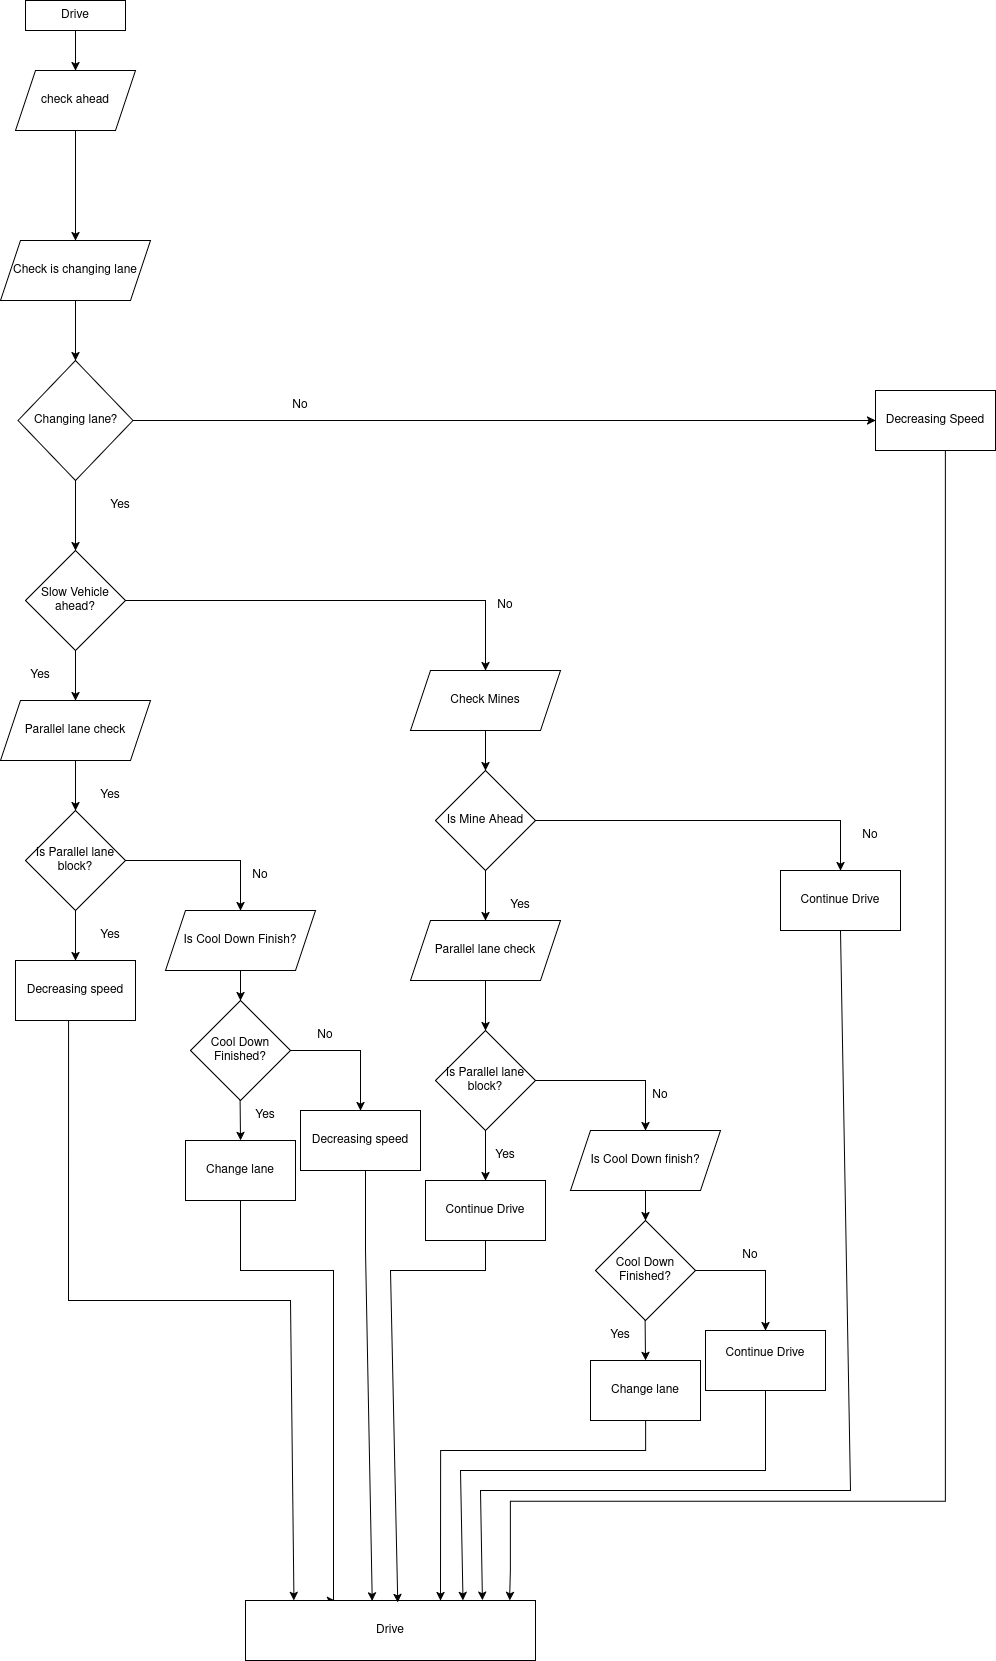

The diagram above was exported from draw.io. Its source (the exported page's mxGraphModel, read from the mxfile embedded in the PNG):
<mxGraphModel dx="1266" dy="1496" grid="1" gridSize="10" guides="1" tooltips="1" connect="1" arrows="1" fold="1" page="1" pageScale="1" pageWidth="850" pageHeight="1100" math="0" shadow="0">
  <root>
    <mxCell id="0" />
    <mxCell id="1" parent="0" />
    <mxCell id="yu5519cFfDrmFrx_GySV-1" parent="1" style="rounded=0;whiteSpace=wrap;html=1;" value="Drive" vertex="1">
      <mxGeometry height="30" width="100" x="85" y="70" as="geometry" />
    </mxCell>
    <mxCell id="yu5519cFfDrmFrx_GySV-2" parent="1" style="shape=parallelogram;perimeter=parallelogramPerimeter;whiteSpace=wrap;html=1;fixedSize=1;" value="check ahead" vertex="1">
      <mxGeometry height="60" width="120" x="75" y="140" as="geometry" />
    </mxCell>
    <mxCell id="yu5519cFfDrmFrx_GySV-3" edge="1" parent="1" source="yu5519cFfDrmFrx_GySV-1" style="endArrow=classic;html=1;rounded=0;exitX=0.5;exitY=1;exitDx=0;exitDy=0;curved=0;" value="">
      <mxGeometry height="50" relative="1" width="50" as="geometry">
        <mxPoint x="525" y="820" as="sourcePoint" />
        <mxPoint x="135" y="140" as="targetPoint" />
      </mxGeometry>
    </mxCell>
    <mxCell id="yu5519cFfDrmFrx_GySV-4" parent="1" style="rhombus;whiteSpace=wrap;html=1;" value="Slow Vehicle ahead?" vertex="1">
      <mxGeometry height="100" width="100" x="85" y="620" as="geometry" />
    </mxCell>
    <mxCell id="yu5519cFfDrmFrx_GySV-6" parent="1" style="shape=parallelogram;perimeter=parallelogramPerimeter;whiteSpace=wrap;html=1;fixedSize=1;" value="Parallel lane check" vertex="1">
      <mxGeometry height="60" width="150" x="60" y="770" as="geometry" />
    </mxCell>
    <mxCell id="yu5519cFfDrmFrx_GySV-8" edge="1" parent="1" source="yu5519cFfDrmFrx_GySV-2" style="endArrow=classic;html=1;rounded=0;exitX=0.5;exitY=1;exitDx=0;exitDy=0;" value="">
      <mxGeometry height="50" relative="1" width="50" as="geometry">
        <mxPoint x="285" y="680" as="sourcePoint" />
        <mxPoint x="135" y="310" as="targetPoint" />
      </mxGeometry>
    </mxCell>
    <mxCell id="yu5519cFfDrmFrx_GySV-9" edge="1" parent="1" source="yu5519cFfDrmFrx_GySV-4" style="endArrow=classic;html=1;rounded=0;exitX=0.5;exitY=1;exitDx=0;exitDy=0;" value="">
      <mxGeometry height="50" relative="1" width="50" as="geometry">
        <mxPoint x="285" y="1070" as="sourcePoint" />
        <mxPoint x="135" y="770" as="targetPoint" />
      </mxGeometry>
    </mxCell>
    <mxCell id="yu5519cFfDrmFrx_GySV-10" parent="1" style="rhombus;whiteSpace=wrap;html=1;" value="Is Parallel lane block?" vertex="1">
      <mxGeometry height="100" width="100" x="85" y="880" as="geometry" />
    </mxCell>
    <mxCell id="yu5519cFfDrmFrx_GySV-11" edge="1" parent="1" style="endArrow=classic;html=1;rounded=0;exitX=0.5;exitY=1;exitDx=0;exitDy=0;entryX=0.5;entryY=0;entryDx=0;entryDy=0;" target="yu5519cFfDrmFrx_GySV-10" value="">
      <mxGeometry height="50" relative="1" width="50" as="geometry">
        <mxPoint x="135" y="830" as="sourcePoint" />
        <mxPoint x="335" y="1260" as="targetPoint" />
      </mxGeometry>
    </mxCell>
    <mxCell id="yu5519cFfDrmFrx_GySV-12" edge="1" parent="1" source="yu5519cFfDrmFrx_GySV-10" style="endArrow=classic;html=1;rounded=0;exitX=0.5;exitY=1;exitDx=0;exitDy=0;" value="">
      <mxGeometry height="50" relative="1" width="50" as="geometry">
        <mxPoint x="285" y="1310" as="sourcePoint" />
        <mxPoint x="135" y="1030" as="targetPoint" />
      </mxGeometry>
    </mxCell>
    <mxCell id="yu5519cFfDrmFrx_GySV-13" parent="1" style="rounded=0;whiteSpace=wrap;html=1;" value="Decreasing speed" vertex="1">
      <mxGeometry height="60" width="120" x="75" y="1030" as="geometry" />
    </mxCell>
    <mxCell id="yu5519cFfDrmFrx_GySV-14" edge="1" parent="1" source="yu5519cFfDrmFrx_GySV-4" style="endArrow=classic;html=1;rounded=0;exitX=1;exitY=0.5;exitDx=0;exitDy=0;curved=0;entryX=0.5;entryY=0;entryDx=0;entryDy=0;" target="yu5519cFfDrmFrx_GySV-15" value="">
      <mxGeometry height="50" relative="1" width="50" as="geometry">
        <Array as="points">
          <mxPoint x="545" y="670" />
        </Array>
        <mxPoint x="285" y="1070" as="sourcePoint" />
        <mxPoint x="365" y="750" as="targetPoint" />
      </mxGeometry>
    </mxCell>
    <mxCell id="yu5519cFfDrmFrx_GySV-15" parent="1" style="shape=parallelogram;perimeter=parallelogramPerimeter;whiteSpace=wrap;html=1;fixedSize=1;" value="Check Mines" vertex="1">
      <mxGeometry height="60" width="150" x="470" y="740" as="geometry" />
    </mxCell>
    <mxCell id="yu5519cFfDrmFrx_GySV-16" parent="1" style="shape=parallelogram;perimeter=parallelogramPerimeter;whiteSpace=wrap;html=1;fixedSize=1;" value="Parallel lane check" vertex="1">
      <mxGeometry height="60" width="150" x="470" y="990" as="geometry" />
    </mxCell>
    <mxCell id="yu5519cFfDrmFrx_GySV-17" parent="1" style="rhombus;whiteSpace=wrap;html=1;" value="Is Parallel lane block?" vertex="1">
      <mxGeometry height="100" width="100" x="495" y="1100" as="geometry" />
    </mxCell>
    <mxCell id="yu5519cFfDrmFrx_GySV-18" edge="1" parent="1" style="endArrow=classic;html=1;rounded=0;exitX=0.5;exitY=1;exitDx=0;exitDy=0;entryX=0.5;entryY=0;entryDx=0;entryDy=0;" target="yu5519cFfDrmFrx_GySV-17" value="">
      <mxGeometry height="50" relative="1" width="50" as="geometry">
        <mxPoint x="545" y="1050" as="sourcePoint" />
        <mxPoint x="745" y="1480" as="targetPoint" />
      </mxGeometry>
    </mxCell>
    <mxCell id="yu5519cFfDrmFrx_GySV-19" edge="1" parent="1" source="yu5519cFfDrmFrx_GySV-17" style="endArrow=classic;html=1;rounded=0;exitX=0.5;exitY=1;exitDx=0;exitDy=0;" value="">
      <mxGeometry height="50" relative="1" width="50" as="geometry">
        <mxPoint x="695" y="1530" as="sourcePoint" />
        <mxPoint x="545" y="1250" as="targetPoint" />
      </mxGeometry>
    </mxCell>
    <mxCell id="yu5519cFfDrmFrx_GySV-20" parent="1" style="rounded=0;whiteSpace=wrap;html=1;" value="Continue Drive" vertex="1">
      <mxGeometry height="60" width="120" x="485" y="1250" as="geometry" />
    </mxCell>
    <mxCell id="yu5519cFfDrmFrx_GySV-21" edge="1" parent="1" source="yu5519cFfDrmFrx_GySV-15" style="endArrow=classic;html=1;rounded=0;exitX=0.5;exitY=1;exitDx=0;exitDy=0;entryX=0.5;entryY=0;entryDx=0;entryDy=0;" target="yu5519cFfDrmFrx_GySV-22" value="">
      <mxGeometry height="50" relative="1" width="50" as="geometry">
        <mxPoint x="540" y="840" as="sourcePoint" />
        <mxPoint x="560" y="850" as="targetPoint" />
      </mxGeometry>
    </mxCell>
    <mxCell id="yu5519cFfDrmFrx_GySV-22" parent="1" style="rhombus;whiteSpace=wrap;html=1;" value="Is Mine Ahead" vertex="1">
      <mxGeometry height="100" width="100" x="495" y="840" as="geometry" />
    </mxCell>
    <mxCell id="yu5519cFfDrmFrx_GySV-25" edge="1" parent="1" source="yu5519cFfDrmFrx_GySV-22" style="endArrow=classic;html=1;rounded=0;exitX=0.5;exitY=1;exitDx=0;exitDy=0;entryX=0.5;entryY=0;entryDx=0;entryDy=0;" target="yu5519cFfDrmFrx_GySV-16" value="">
      <mxGeometry height="50" relative="1" width="50" as="geometry">
        <mxPoint x="640" y="870" as="sourcePoint" />
        <mxPoint x="680" y="970" as="targetPoint" />
      </mxGeometry>
    </mxCell>
    <mxCell id="yu5519cFfDrmFrx_GySV-26" edge="1" parent="1" source="yu5519cFfDrmFrx_GySV-22" style="endArrow=classic;html=1;rounded=0;curved=0;exitX=1;exitY=0.5;exitDx=0;exitDy=0;entryX=0.5;entryY=0;entryDx=0;entryDy=0;" target="yu5519cFfDrmFrx_GySV-27" value="">
      <mxGeometry height="50" relative="1" width="50" as="geometry">
        <Array as="points">
          <mxPoint x="900" y="890" />
        </Array>
        <mxPoint x="600" y="890" as="sourcePoint" />
        <mxPoint x="895" y="940" as="targetPoint" />
      </mxGeometry>
    </mxCell>
    <mxCell id="yu5519cFfDrmFrx_GySV-27" parent="1" style="rounded=0;whiteSpace=wrap;html=1;" value="Continue Drive" vertex="1">
      <mxGeometry height="60" width="120" x="840" y="940" as="geometry" />
    </mxCell>
    <mxCell id="yu5519cFfDrmFrx_GySV-28" edge="1" parent="1" style="endArrow=classic;html=1;rounded=0;exitX=1;exitY=0.5;exitDx=0;exitDy=0;curved=0;entryX=0.5;entryY=0;entryDx=0;entryDy=0;" target="yu5519cFfDrmFrx_GySV-55" value="">
      <mxGeometry height="50" relative="1" width="50" as="geometry">
        <Array as="points">
          <mxPoint x="705" y="1150" />
        </Array>
        <mxPoint x="595" y="1150" as="sourcePoint" />
        <mxPoint x="680" y="1200" as="targetPoint" />
      </mxGeometry>
    </mxCell>
    <mxCell id="yu5519cFfDrmFrx_GySV-30" edge="1" parent="1" style="endArrow=classic;html=1;rounded=0;curved=0;" value="">
      <mxGeometry height="50" relative="1" width="50" as="geometry">
        <Array as="points">
          <mxPoint x="300" y="930" />
        </Array>
        <mxPoint x="185" y="930" as="sourcePoint" />
        <mxPoint x="300" y="980" as="targetPoint" />
      </mxGeometry>
    </mxCell>
    <mxCell id="yu5519cFfDrmFrx_GySV-78" edge="1" parent="1" source="yu5519cFfDrmFrx_GySV-31" style="edgeStyle=orthogonalEdgeStyle;rounded=0;orthogonalLoop=1;jettySize=auto;html=1;exitX=0.5;exitY=1;exitDx=0;exitDy=0;entryX=0.31;entryY=0.007;entryDx=0;entryDy=0;entryPerimeter=0;" target="yu5519cFfDrmFrx_GySV-34" value="">
      <mxGeometry relative="1" as="geometry">
        <Array as="points">
          <mxPoint x="300" y="1340" />
          <mxPoint x="393" y="1340" />
          <mxPoint x="393" y="1670" />
        </Array>
        <mxPoint x="400" y="1680" as="targetPoint" />
      </mxGeometry>
    </mxCell>
    <mxCell id="yu5519cFfDrmFrx_GySV-31" parent="1" style="rounded=0;whiteSpace=wrap;html=1;" value="Change lane" vertex="1">
      <mxGeometry height="60" width="110" x="245" y="1210" as="geometry" />
    </mxCell>
    <mxCell id="yu5519cFfDrmFrx_GySV-32" edge="1" parent="1" source="yu5519cFfDrmFrx_GySV-13" style="endArrow=classic;html=1;rounded=0;exitX=0.442;exitY=1;exitDx=0;exitDy=0;exitPerimeter=0;curved=0;entryX=0.167;entryY=0;entryDx=0;entryDy=0;entryPerimeter=0;" target="yu5519cFfDrmFrx_GySV-34" value="">
      <mxGeometry height="50" relative="1" width="50" as="geometry">
        <Array as="points">
          <mxPoint x="128" y="1370" />
          <mxPoint x="350" y="1370" />
        </Array>
        <mxPoint x="100" y="1170" as="sourcePoint" />
        <mxPoint x="350" y="1420" as="targetPoint" />
      </mxGeometry>
    </mxCell>
    <mxCell id="yu5519cFfDrmFrx_GySV-34" parent="1" style="rounded=0;whiteSpace=wrap;html=1;" value="Drive" vertex="1">
      <mxGeometry height="60" width="290" x="305" y="1670" as="geometry" />
    </mxCell>
    <mxCell id="yu5519cFfDrmFrx_GySV-35" edge="1" parent="1" source="yu5519cFfDrmFrx_GySV-27" style="endArrow=classic;html=1;rounded=0;exitX=0.5;exitY=1;exitDx=0;exitDy=0;curved=0;entryX=0.817;entryY=-0.007;entryDx=0;entryDy=0;entryPerimeter=0;" target="yu5519cFfDrmFrx_GySV-34" value="">
      <mxGeometry height="50" relative="1" width="50" as="geometry">
        <Array as="points">
          <mxPoint x="910" y="1560" />
          <mxPoint x="800" y="1560" />
          <mxPoint x="540" y="1560" />
        </Array>
        <mxPoint x="760" y="1070" as="sourcePoint" />
        <mxPoint x="650" y="1590" as="targetPoint" />
      </mxGeometry>
    </mxCell>
    <mxCell id="yu5519cFfDrmFrx_GySV-36" edge="1" parent="1" source="yu5519cFfDrmFrx_GySV-20" style="endArrow=classic;html=1;rounded=0;exitX=0.5;exitY=1;exitDx=0;exitDy=0;entryX=0.525;entryY=0.033;entryDx=0;entryDy=0;entryPerimeter=0;" target="yu5519cFfDrmFrx_GySV-34" value="">
      <mxGeometry height="50" relative="1" width="50" as="geometry">
        <Array as="points">
          <mxPoint x="545" y="1340" />
          <mxPoint x="450" y="1340" />
        </Array>
        <mxPoint x="490" y="1330" as="sourcePoint" />
        <mxPoint x="451.6399999999999" y="1408.8000000000002" as="targetPoint" />
      </mxGeometry>
    </mxCell>
    <mxCell id="yu5519cFfDrmFrx_GySV-38" parent="1" style="text;html=1;whiteSpace=wrap;strokeColor=none;fillColor=none;align=center;verticalAlign=middle;rounded=0;" value="Yes" vertex="1">
      <mxGeometry height="30" width="60" x="70" y="730" as="geometry" />
    </mxCell>
    <mxCell id="yu5519cFfDrmFrx_GySV-40" parent="1" style="text;html=1;whiteSpace=wrap;strokeColor=none;fillColor=none;align=center;verticalAlign=middle;rounded=0;" value="Yes" vertex="1">
      <mxGeometry height="30" width="60" x="140" y="850" as="geometry" />
    </mxCell>
    <mxCell id="yu5519cFfDrmFrx_GySV-41" parent="1" style="text;html=1;whiteSpace=wrap;strokeColor=none;fillColor=none;align=center;verticalAlign=middle;rounded=0;" value="Yes" vertex="1">
      <mxGeometry height="30" width="60" x="140" y="990" as="geometry" />
    </mxCell>
    <mxCell id="yu5519cFfDrmFrx_GySV-42" parent="1" style="text;html=1;whiteSpace=wrap;strokeColor=none;fillColor=none;align=center;verticalAlign=middle;rounded=0;" value="Yes" vertex="1">
      <mxGeometry height="30" width="60" x="550" y="960" as="geometry" />
    </mxCell>
    <mxCell id="yu5519cFfDrmFrx_GySV-43" parent="1" style="text;html=1;whiteSpace=wrap;strokeColor=none;fillColor=none;align=center;verticalAlign=middle;rounded=0;" value="Yes" vertex="1">
      <mxGeometry height="30" width="60" x="535" y="1210" as="geometry" />
    </mxCell>
    <mxCell id="yu5519cFfDrmFrx_GySV-44" parent="1" style="text;html=1;whiteSpace=wrap;strokeColor=none;fillColor=none;align=center;verticalAlign=middle;rounded=0;" value="No" vertex="1">
      <mxGeometry height="30" width="60" x="290" y="930" as="geometry" />
    </mxCell>
    <mxCell id="yu5519cFfDrmFrx_GySV-45" parent="1" style="text;html=1;whiteSpace=wrap;strokeColor=none;fillColor=none;align=center;verticalAlign=middle;rounded=0;" value="No" vertex="1">
      <mxGeometry height="30" width="60" x="535" y="660" as="geometry" />
    </mxCell>
    <mxCell id="yu5519cFfDrmFrx_GySV-46" parent="1" style="text;html=1;whiteSpace=wrap;strokeColor=none;fillColor=none;align=center;verticalAlign=middle;rounded=0;" value="No" vertex="1">
      <mxGeometry height="30" width="60" x="900" y="890" as="geometry" />
    </mxCell>
    <mxCell id="yu5519cFfDrmFrx_GySV-47" parent="1" style="text;html=1;whiteSpace=wrap;strokeColor=none;fillColor=none;align=center;verticalAlign=middle;rounded=0;" value="No" vertex="1">
      <mxGeometry height="30" width="60" x="690" y="1150" as="geometry" />
    </mxCell>
    <mxCell id="yu5519cFfDrmFrx_GySV-48" parent="1" style="shape=parallelogram;perimeter=parallelogramPerimeter;whiteSpace=wrap;html=1;fixedSize=1;" value="Is Cool Down Finish?" vertex="1">
      <mxGeometry height="60" width="150" x="225" y="980" as="geometry" />
    </mxCell>
    <mxCell id="yu5519cFfDrmFrx_GySV-49" parent="1" style="rhombus;whiteSpace=wrap;html=1;" value="Cool Down Finished?" vertex="1">
      <mxGeometry height="100" width="100" x="250" y="1070" as="geometry" />
    </mxCell>
    <mxCell id="yu5519cFfDrmFrx_GySV-50" edge="1" parent="1" source="yu5519cFfDrmFrx_GySV-48" style="endArrow=classic;html=1;rounded=0;exitX=0.5;exitY=1;exitDx=0;exitDy=0;entryX=0.5;entryY=0;entryDx=0;entryDy=0;" target="yu5519cFfDrmFrx_GySV-49" value="">
      <mxGeometry height="50" relative="1" width="50" as="geometry">
        <mxPoint x="370" y="1130" as="sourcePoint" />
        <mxPoint x="420" y="1080" as="targetPoint" />
      </mxGeometry>
    </mxCell>
    <mxCell id="yu5519cFfDrmFrx_GySV-51" edge="1" parent="1" style="endArrow=classic;html=1;rounded=0;exitX=0.5;exitY=1;exitDx=0;exitDy=0;entryX=0.5;entryY=0;entryDx=0;entryDy=0;" target="yu5519cFfDrmFrx_GySV-31" value="">
      <mxGeometry height="50" relative="1" width="50" as="geometry">
        <mxPoint x="299.6" y="1170" as="sourcePoint" />
        <mxPoint x="299.6" y="1200" as="targetPoint" />
      </mxGeometry>
    </mxCell>
    <mxCell id="yu5519cFfDrmFrx_GySV-52" edge="1" parent="1" source="yu5519cFfDrmFrx_GySV-49" style="endArrow=classic;html=1;rounded=0;curved=0;exitX=1;exitY=0.5;exitDx=0;exitDy=0;" value="">
      <mxGeometry height="50" relative="1" width="50" as="geometry">
        <Array as="points">
          <mxPoint x="420" y="1120" />
        </Array>
        <mxPoint x="410" y="1030" as="sourcePoint" />
        <mxPoint x="420" y="1180" as="targetPoint" />
      </mxGeometry>
    </mxCell>
    <mxCell id="yu5519cFfDrmFrx_GySV-53" parent="1" style="rounded=0;whiteSpace=wrap;html=1;" value="Decreasing speed" vertex="1">
      <mxGeometry height="60" width="120" x="360" y="1180" as="geometry" />
    </mxCell>
    <mxCell id="yu5519cFfDrmFrx_GySV-54" parent="1" style="rounded=0;whiteSpace=wrap;html=1;" value="Change lane" vertex="1">
      <mxGeometry height="60" width="110" x="650" y="1430" as="geometry" />
    </mxCell>
    <mxCell id="yu5519cFfDrmFrx_GySV-55" parent="1" style="shape=parallelogram;perimeter=parallelogramPerimeter;whiteSpace=wrap;html=1;fixedSize=1;" value="Is Cool Down finish?" vertex="1">
      <mxGeometry height="60" width="150" x="630" y="1200" as="geometry" />
    </mxCell>
    <mxCell id="yu5519cFfDrmFrx_GySV-56" parent="1" style="rhombus;whiteSpace=wrap;html=1;" value="Cool Down Finished?" vertex="1">
      <mxGeometry height="100" width="100" x="655" y="1290" as="geometry" />
    </mxCell>
    <mxCell id="yu5519cFfDrmFrx_GySV-57" edge="1" parent="1" source="yu5519cFfDrmFrx_GySV-55" style="endArrow=classic;html=1;rounded=0;exitX=0.5;exitY=1;exitDx=0;exitDy=0;entryX=0.5;entryY=0;entryDx=0;entryDy=0;" target="yu5519cFfDrmFrx_GySV-56" value="">
      <mxGeometry height="50" relative="1" width="50" as="geometry">
        <mxPoint x="775" y="1350" as="sourcePoint" />
        <mxPoint x="825" y="1300" as="targetPoint" />
      </mxGeometry>
    </mxCell>
    <mxCell id="yu5519cFfDrmFrx_GySV-58" edge="1" parent="1" style="endArrow=classic;html=1;rounded=0;exitX=0.5;exitY=1;exitDx=0;exitDy=0;entryX=0.5;entryY=0;entryDx=0;entryDy=0;" target="yu5519cFfDrmFrx_GySV-54" value="">
      <mxGeometry height="50" relative="1" width="50" as="geometry">
        <mxPoint x="704.6" y="1390" as="sourcePoint" />
        <mxPoint x="704.6" y="1420" as="targetPoint" />
      </mxGeometry>
    </mxCell>
    <mxCell id="yu5519cFfDrmFrx_GySV-59" edge="1" parent="1" source="yu5519cFfDrmFrx_GySV-56" style="endArrow=classic;html=1;rounded=0;curved=0;exitX=1;exitY=0.5;exitDx=0;exitDy=0;" value="">
      <mxGeometry height="50" relative="1" width="50" as="geometry">
        <Array as="points">
          <mxPoint x="825" y="1340" />
        </Array>
        <mxPoint x="815" y="1250" as="sourcePoint" />
        <mxPoint x="825" y="1400" as="targetPoint" />
      </mxGeometry>
    </mxCell>
    <mxCell id="yu5519cFfDrmFrx_GySV-60" parent="1" style="rounded=0;whiteSpace=wrap;html=1;" value="&lt;div&gt;Continue Drive&lt;/div&gt;&lt;div&gt;&lt;br&gt;&lt;/div&gt;" vertex="1">
      <mxGeometry height="60" width="120" x="765" y="1400" as="geometry" />
    </mxCell>
    <mxCell id="yu5519cFfDrmFrx_GySV-62" edge="1" parent="1" style="endArrow=classic;html=1;rounded=0;exitX=0.5;exitY=1;exitDx=0;exitDy=0;entryX=0.437;entryY=0.007;entryDx=0;entryDy=0;entryPerimeter=0;" target="yu5519cFfDrmFrx_GySV-34" value="">
      <mxGeometry height="50" relative="1" width="50" as="geometry">
        <Array as="points">
          <mxPoint x="425" y="1270" />
          <mxPoint x="425" y="1320" />
        </Array>
        <mxPoint x="425" y="1240" as="sourcePoint" />
        <mxPoint x="337" y="1572" as="targetPoint" />
      </mxGeometry>
    </mxCell>
    <mxCell id="yu5519cFfDrmFrx_GySV-63" edge="1" parent="1" source="yu5519cFfDrmFrx_GySV-54" style="endArrow=classic;html=1;rounded=0;exitX=0.5;exitY=1;exitDx=0;exitDy=0;entryX=0.672;entryY=0;entryDx=0;entryDy=0;entryPerimeter=0;" target="yu5519cFfDrmFrx_GySV-34" value="">
      <mxGeometry height="50" relative="1" width="50" as="geometry">
        <Array as="points">
          <mxPoint x="705" y="1520" />
          <mxPoint x="500" y="1520" />
        </Array>
        <mxPoint x="615" y="1430" as="sourcePoint" />
        <mxPoint x="506" y="1639" as="targetPoint" />
      </mxGeometry>
    </mxCell>
    <mxCell id="yu5519cFfDrmFrx_GySV-64" edge="1" parent="1" style="endArrow=classic;html=1;rounded=0;exitX=0.5;exitY=1;exitDx=0;exitDy=0;entryX=0.75;entryY=0;entryDx=0;entryDy=0;" target="yu5519cFfDrmFrx_GySV-34" value="">
      <mxGeometry height="50" relative="1" width="50" as="geometry">
        <Array as="points">
          <mxPoint x="825" y="1540" />
          <mxPoint x="520" y="1540" />
        </Array>
        <mxPoint x="825" y="1460" as="sourcePoint" />
        <mxPoint x="626" y="1609" as="targetPoint" />
      </mxGeometry>
    </mxCell>
    <mxCell id="yu5519cFfDrmFrx_GySV-70" edge="1" parent="1" source="yu5519cFfDrmFrx_GySV-65" style="edgeStyle=orthogonalEdgeStyle;rounded=0;orthogonalLoop=1;jettySize=auto;html=1;" target="yu5519cFfDrmFrx_GySV-4" value="">
      <mxGeometry relative="1" as="geometry" />
    </mxCell>
    <mxCell id="yu5519cFfDrmFrx_GySV-73" edge="1" parent="1" source="yu5519cFfDrmFrx_GySV-65" style="edgeStyle=orthogonalEdgeStyle;rounded=0;orthogonalLoop=1;jettySize=auto;html=1;" target="yu5519cFfDrmFrx_GySV-72" value="">
      <mxGeometry relative="1" as="geometry" />
    </mxCell>
    <mxCell id="yu5519cFfDrmFrx_GySV-65" parent="1" style="rhombus;whiteSpace=wrap;html=1;" value="Changing lane?" vertex="1">
      <mxGeometry height="120" width="115" x="77.5" y="430" as="geometry" />
    </mxCell>
    <mxCell id="yu5519cFfDrmFrx_GySV-69" edge="1" parent="1" source="yu5519cFfDrmFrx_GySV-67" style="edgeStyle=orthogonalEdgeStyle;rounded=0;orthogonalLoop=1;jettySize=auto;html=1;" target="yu5519cFfDrmFrx_GySV-65" value="">
      <mxGeometry relative="1" as="geometry" />
    </mxCell>
    <mxCell id="yu5519cFfDrmFrx_GySV-67" parent="1" style="shape=parallelogram;perimeter=parallelogramPerimeter;whiteSpace=wrap;html=1;fixedSize=1;" value="Check is changing lane" vertex="1">
      <mxGeometry height="60" width="150" x="60" y="310" as="geometry" />
    </mxCell>
    <mxCell id="yu5519cFfDrmFrx_GySV-75" edge="1" parent="1" style="edgeStyle=orthogonalEdgeStyle;rounded=0;orthogonalLoop=1;jettySize=auto;html=1;exitX=0.5;exitY=1;exitDx=0;exitDy=0;entryX=0.911;entryY=-0.013;entryDx=0;entryDy=0;entryPerimeter=0;" value="">
      <mxGeometry relative="1" as="geometry">
        <Array as="points">
          <mxPoint x="1005" y="1570.78" />
          <mxPoint x="570" y="1570.78" />
          <mxPoint x="570" y="1639.78" />
          <mxPoint x="569" y="1639.78" />
        </Array>
        <mxPoint x="1005" y="520.78" as="sourcePoint" />
        <mxPoint x="569.19" y="1670.0000000000002" as="targetPoint" />
      </mxGeometry>
    </mxCell>
    <mxCell id="yu5519cFfDrmFrx_GySV-72" parent="1" style="whiteSpace=wrap;html=1;" value="&lt;div&gt;Decreasing Speed&lt;/div&gt;" vertex="1">
      <mxGeometry height="60" width="120" x="935" y="460" as="geometry" />
    </mxCell>
    <mxCell id="yu5519cFfDrmFrx_GySV-80" parent="1" style="text;html=1;whiteSpace=wrap;strokeColor=none;fillColor=none;align=center;verticalAlign=middle;rounded=0;" value="Yes" vertex="1">
      <mxGeometry height="30" width="60" x="295" y="1170" as="geometry" />
    </mxCell>
    <mxCell id="yu5519cFfDrmFrx_GySV-81" parent="1" style="text;html=1;whiteSpace=wrap;strokeColor=none;fillColor=none;align=center;verticalAlign=middle;rounded=0;" value="Yes" vertex="1">
      <mxGeometry height="30" width="60" x="150" y="560" as="geometry" />
    </mxCell>
    <mxCell id="yu5519cFfDrmFrx_GySV-82" parent="1" style="text;html=1;whiteSpace=wrap;strokeColor=none;fillColor=none;align=center;verticalAlign=middle;rounded=0;" value="No" vertex="1">
      <mxGeometry height="30" width="60" x="780" y="1310" as="geometry" />
    </mxCell>
    <mxCell id="yu5519cFfDrmFrx_GySV-83" parent="1" style="text;html=1;whiteSpace=wrap;strokeColor=none;fillColor=none;align=center;verticalAlign=middle;rounded=0;" value="No" vertex="1">
      <mxGeometry height="30" width="60" x="330" y="460" as="geometry" />
    </mxCell>
    <mxCell id="yu5519cFfDrmFrx_GySV-84" parent="1" style="text;html=1;whiteSpace=wrap;strokeColor=none;fillColor=none;align=center;verticalAlign=middle;rounded=0;" value="No" vertex="1">
      <mxGeometry height="30" width="60" x="355" y="1090" as="geometry" />
    </mxCell>
    <mxCell id="yu5519cFfDrmFrx_GySV-85" parent="1" style="text;html=1;whiteSpace=wrap;strokeColor=none;fillColor=none;align=center;verticalAlign=middle;rounded=0;" value="Yes" vertex="1">
      <mxGeometry height="30" width="60" x="650" y="1390" as="geometry" />
    </mxCell>
  </root>
</mxGraphModel>